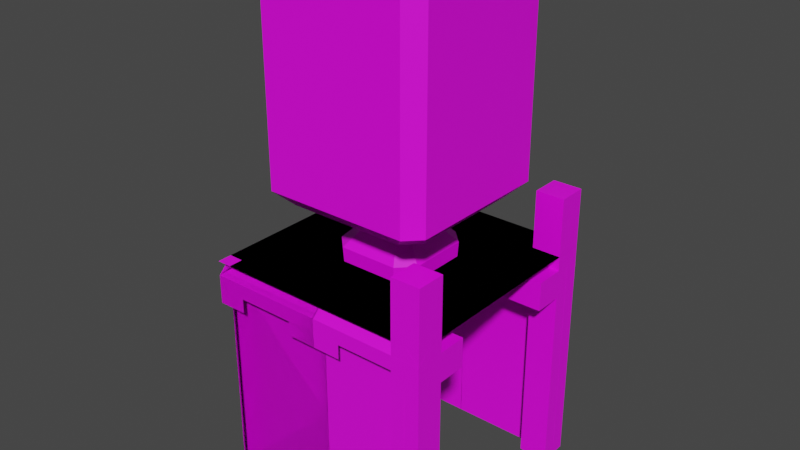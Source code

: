 # Source: Swamp.blend  (saved by Blender 3.0.42; exported with 4.5.12 LTS)
import bpy
from mathutils import Matrix  # noqa: F401  (used for matrix-valued properties, if any)

bpy.ops.wm.read_factory_settings(use_empty=True)
scene = bpy.context.scene
scene.name = 'Scene'

# ---- collections
col_collection = bpy.data.collections.new('Collection'); scene.collection.children.link(col_collection)

# ---- images (referenced by path relative to the original .blend; pixels are not part of the script)
import os
ASSET_DIR = os.environ.get("B2B_ASSET_DIR", "")  # directory of the original .blend (textures are referenced by path, not embedded)
HERE = os.path.dirname(os.path.abspath(__file__))  # packed textures are extracted next to this script under _unpacked/

def load_image(name, relpath, width, height, colorspace="sRGB"):
    """Load a texture the original file referenced (path relative to the .blend, or extracted next to this script)."""
    p = next((c for c in (os.path.join(HERE, relpath), os.path.join(ASSET_DIR, relpath)) if relpath and os.path.exists(c)), "")
    if p:
        img = bpy.data.images.load(p, check_existing=True)
        img.name = name
    else:  # same state as the original file: an image datablock whose file is absent (Cycles renders it pink)
        img = bpy.data.images.new(name, width, height)
        img.source = "FILE"
        img.filepath = "//" + (relpath or name)
    img.colorspace_settings.name = colorspace
    return img
img_swamptexture_png = load_image('SwampTexture.png', 'SwampTexture.png', 1024, 1024, 'sRGB')

# ---- materials (node trees are filled in below, after node groups)
mat_material_001 = bpy.data.materials.new('Material.001')
mat_material_001.use_transparent_shadow = False

# ---- material node trees
mat_material_001.use_nodes = True; mat_material_001.node_tree.nodes.clear()
_N = mat_material_001.node_tree.nodes; _L = mat_material_001.node_tree.links
n0 = _N.new('ShaderNodeBsdfPrincipled'); n0.name = 'Principled BSDF'; n0.location = (10, 300)
n0.distribution = 'GGX'
n0.subsurface_method = 'RANDOM_WALK_SKIN'
n0.inputs[3].default_value = 1.45
n0.inputs[27].default_value = (0.0, 0.0, 0.0, 1.0)
n0.inputs[28].default_value = 1.0
n1 = _N.new('ShaderNodeOutputMaterial'); n1.name = 'Material Output'; n1.location = (300, 300)
n2 = _N.new('ShaderNodeTexImage'); n2.name = 'Image Texture'; n2.location = (-280, 280)
n2.image = img_swamptexture_png
n2.interpolation = 'Closest'
_L.new(n0.outputs[0], n1.inputs[0])
_L.new(n2.outputs[0], n0.inputs[0])
n1.is_active_output = True

# ---- world
world_world = bpy.data.worlds.new('World'); scene.world = world_world
world_world.use_nodes = True; world_world.node_tree.nodes.clear()
_N = world_world.node_tree.nodes; _L = world_world.node_tree.links
n0 = _N.new('ShaderNodeOutputWorld'); n0.name = 'World Output'; n0.location = (300, 300)
n1 = _N.new('ShaderNodeBackground'); n1.name = 'Background'; n1.location = (10, 300)
n1.inputs[0].default_value = (0.05088, 0.05088, 0.05088, 1.0)
_L.new(n1.outputs[0], n0.inputs[0])
n0.is_active_output = True
world_world.color = (0.05088, 0.05088, 0.05088)
world_world.use_sun_shadow = False
world_world.sun_shadow_jitter_overblur = 0.0

# ---- meshes
me_cube_100 = bpy.data.meshes.new('Cube.100')
me_cube_100.from_pydata([(-0.5, -0.5, 0.0), (0.5, -0.5, 0.0), (-0.5, 0.5, 0.0), (0.5, 0.5, 0.0)], [], [(0, 1, 3, 2)])
_uv = me_cube_100.uv_layers.new(name='UVMap')
_uv.uv.foreach_set('vector', [0.0, 0.2656, 0.3333, 0.2656, 0.3333, 0.5, 0.0, 0.5])
me_cube_100.materials.append(mat_material_001)
me_cube_100.use_remesh_fix_poles = True
me_cube_100.use_remesh_preserve_attributes = False
me_cube_100.update()
me_cube = bpy.data.meshes.new('Cube')
me_cube.from_pydata([(-0.5, 0.5, 0.5), (0.5, 0.5, 0.5), (0.5, -0.5, 0.3125), (-0.5, -0.5, 0.3125), (-0.375, -0.5, 0.3125), (-0.375, -0.5, 0.375), (-0.125, -0.5, 0.375), (-0.125, -0.5, 0.3125), (0.125, -0.5, 0.3125), (0.125, -0.5, 0.375), (0.375, -0.5, 0.375), (0.375, -0.5, 0.3125), (0.5, -0.4375, 0.4375), (0.5, -0.4375, -0.5), (-0.5, -0.4375, -0.5), (-0.5, -0.4375, 0.4375), (-0.5, -0.5, 0.4375), (-0.5, -0.4375, 0.5), (0.5, -0.4375, 0.5), (0.5, -0.5, 0.4375)], [], [(1, 0, 17, 18), (13, 12, 15, 14), (18, 17, 16, 19), (3, 4, 5, 6, 7, 8, 9, 10, 11, 2, 19, 16)])
_uv = me_cube.uv_layers.new(name='UVMap')
_uv.uv.foreach_set('vector', [0.3333, 0.5, 0.0, 0.5, 0.0, 0.2656, 0.3333, 0.2656, 0.3333, 0.0, 0.3333, 0.25, 0.0, 0.25, 0.0, 0.0, 0.3333, 0.2656, 0.0, 0.2656, 0.0, 0.25, 0.3333, 0.25, 0.0, 0.2188, 0.04167, 0.2188, 0.04167, 0.2344, 0.125, 0.2344, 0.125, 0.2188, 0.2083, 0.2188, 0.2083, 0.2344, 0.2917, 0.2344, 0.2917, 0.2188, 0.3333, 0.2188, 0.3333, 0.25, 0.0, 0.25])
me_cube.materials.append(mat_material_001)
me_cube.use_remesh_fix_poles = True
me_cube.use_remesh_preserve_attributes = False
me_cube.update()
me_cube_001 = bpy.data.meshes.new('Cube.001')
me_cube_001.from_pydata([(-0.4375, 0.5, 0.5), (0.5, 0.5, 0.5), (0.5, -0.5, 0.3125), (-0.375, -0.5, 0.3125), (-0.375, -0.5, 0.375), (-0.125, -0.5, 0.375), (-0.125, -0.5, 0.3125), (0.125, -0.5, 0.3125), (0.125, -0.5, 0.375), (0.375, -0.5, 0.375), (0.375, -0.5, 0.3125), (0.5, -0.4375, 0.4375), (0.5, -0.4375, -0.5), (-0.5, -0.5, 0.4375), (0.5, -0.4375, 0.5), (0.5, -0.5, 0.4375), (-0.5, -0.5, 0.3125), (-0.5, 0.5, 0.3125), (-0.5, 0.375, 0.3125), (-0.5, 0.375, 0.375), (-0.5, 0.125, 0.375), (-0.5, 0.125, 0.3125), (-0.5, -0.125, 0.3125), (-0.5, -0.125, 0.375), (-0.5, -0.375, 0.375), (-0.5, -0.375, 0.3125), (-0.4375, 0.5, -0.5), (-0.4375, 0.5, 0.4375), (-0.5, 0.5, 0.4375), (-0.4375, -0.4375, 0.5), (-0.4375, -0.375, 0.4375), (-0.375, -0.4375, 0.4375), (-0.375, -0.4375, -0.5), (-0.4375, -0.375, -0.5)], [], [(1, 0, 29, 14), (14, 29, 13, 15), (16, 3, 4, 5, 6, 7, 8, 9, 10, 2, 15, 13), (12, 11, 31, 32), (29, 0, 28, 13), (17, 18, 19, 20, 21, 22, 23, 24, 25, 16, 13, 28), (30, 33, 32, 31), (33, 30, 27, 26)])
_uv = me_cube_001.uv_layers.new(name='UVMap')
_uv.uv.foreach_set('vector', [0.3333, 0.5, 0.0, 0.5, 0.0, 0.2656, 0.3333, 0.2656, 0.3333, 0.2656, 0.0, 0.2656, 0.0, 0.25, 0.3333, 0.25, 0.0, 0.2188, 0.04167, 0.2188, 0.04167, 0.2344, 0.125, 0.2344, 0.125, 0.2188, 0.2083, 0.2188, 0.2083, 0.2344, 0.2917, 0.2344, 0.2917, 0.2188, 0.3333, 0.2188, 0.3333, 0.25, 0.0, 0.25, 0.3333, 0.0, 0.3333, 0.25, 0.02083, 0.25, 0.02083, 0.0, 0.3333, 0.2656, 0.0, 0.2656, 0.0, 0.25, 0.3333, 0.25, 0.0, 0.2188, 0.04167, 0.2188, 0.04167, 0.2344, 0.125, 0.2344, 0.125, 0.2188, 0.2083, 0.2188, 0.2083, 0.2344, 0.2917, 0.2344, 0.2917, 0.2188, 0.3333, 0.2188, 0.3333, 0.25, 0.0, 0.25, 0.0, 0.2188, 0.0, 0.2031, 0.02083, 0.2031, 0.02083, 0.2188, 0.3125, 0.0, 0.3125, 0.25, 0.0, 0.25, 0.0, 0.0])
me_cube_001.materials.append(mat_material_001)
me_cube_001.use_remesh_fix_poles = True
me_cube_001.use_remesh_preserve_attributes = False
me_cube_001.update()
me_cube_004 = bpy.data.meshes.new('Cube.004')
me_cube_004.from_pydata([(0.5, 0.4375, 0.5), (0.5, -0.5, 0.3125), (-0.5, -0.5, 0.3125), (-0.375, -0.5, 0.3125), (-0.375, -0.5, 0.375), (-0.125, -0.5, 0.375), (-0.125, -0.5, 0.3125), (0.125, -0.5, 0.3125), (0.125, -0.5, 0.375), (0.375, -0.5, 0.375), (0.375, -0.5, 0.3125), (0.5, -0.4375, 0.4375), (0.5, -0.4375, -0.5), (-0.5, -0.4375, -0.5), (-0.5, -0.4375, 0.4375), (-0.5, -0.5, 0.4375), (-0.5, -0.4375, 0.5), (0.5, -0.4375, 0.5), (0.5, -0.5, 0.4375), (-0.5, 0.5, 0.3125), (0.5, 0.5, 0.3125), (0.375, 0.5, 0.3125), (0.375, 0.5, 0.375), (0.125, 0.5, 0.375), (0.125, 0.5, 0.3125), (-0.125, 0.5, 0.3125), (-0.125, 0.5, 0.375), (-0.375, 0.5, 0.375), (-0.375, 0.5, 0.3125), (-0.5, 0.4375, 0.4375), (-0.5, 0.4375, -0.5), (0.5, 0.4375, -0.5), (0.5, 0.4375, 0.4375), (0.5, 0.5, 0.4375), (-0.5, 0.4375, 0.5), (-0.5, 0.5, 0.4375)], [], [(0, 34, 16, 17), (12, 11, 14, 13), (17, 16, 15, 18), (2, 3, 4, 5, 6, 7, 8, 9, 10, 1, 18, 15), (30, 29, 32, 31), (34, 0, 33, 35), (20, 21, 22, 23, 24, 25, 26, 27, 28, 19, 35, 33)])
_uv = me_cube_004.uv_layers.new(name='UVMap')
_uv.uv.foreach_set('vector', [0.3333, 0.5, 0.0, 0.5, 0.0, 0.2656, 0.3333, 0.2656, 0.3333, 0.0, 0.3333, 0.25, 0.0, 0.25, 0.0, 0.0, 0.3333, 0.2656, 0.0, 0.2656, 0.0, 0.25, 0.3333, 0.25, 0.0, 0.2188, 0.04167, 0.2188, 0.04167, 0.2344, 0.125, 0.2344, 0.125, 0.2188, 0.2083, 0.2188, 0.2083, 0.2344, 0.2917, 0.2344, 0.2917, 0.2188, 0.3333, 0.2188, 0.3333, 0.25, 0.0, 0.25, 0.3333, 0.0, 0.3333, 0.25, 0.0, 0.25, 0.0, 0.0, 0.3333, 0.2656, 0.0, 0.2656, 0.0, 0.25, 0.3333, 0.25, 0.0, 0.2188, 0.04167, 0.2188, 0.04167, 0.2344, 0.125, 0.2344, 0.125, 0.2188, 0.2083, 0.2188, 0.2083, 0.2344, 0.2917, 0.2344, 0.2917, 0.2188, 0.3333, 0.2188, 0.3333, 0.25, 0.0, 0.25])
me_cube_004.materials.append(mat_material_001)
me_cube_004.use_remesh_fix_poles = True
me_cube_004.use_remesh_preserve_attributes = False
me_cube_004.update()
me_cube_006 = bpy.data.meshes.new('Cube.006')
me_cube_006.from_pydata([(-0.4375, 0.5, 0.5), (0.4375, 0.5, 0.5), (0.5, -0.5, 0.3125), (-0.375, -0.5, 0.3125), (-0.375, -0.5, 0.375), (-0.125, -0.5, 0.375), (-0.125, -0.5, 0.3125), (0.125, -0.5, 0.3125), (0.125, -0.5, 0.375), (0.375, -0.5, 0.375), (0.375, -0.5, 0.3125), (0.375, -0.4375, 0.4375), (0.375, -0.4375, -0.5), (-0.5, -0.5, 0.4375), (0.4375, -0.4375, 0.5), (0.5, -0.5, 0.4375), (-0.5, -0.5, 0.3125), (-0.5, 0.5, 0.3125), (-0.5, 0.375, 0.3125), (-0.5, 0.375, 0.375), (-0.5, 0.125, 0.375), (-0.5, 0.125, 0.3125), (-0.5, -0.125, 0.3125), (-0.5, -0.125, 0.375), (-0.5, -0.375, 0.375), (-0.5, -0.375, 0.3125), (-0.4375, 0.5, -0.5), (-0.4375, 0.5, 0.4375), (-0.5, 0.5, 0.4375), (-0.4375, -0.4375, 0.5), (-0.4375, -0.375, 0.4375), (-0.375, -0.4375, 0.4375), (-0.375, -0.4375, -0.5), (-0.4375, -0.375, -0.5), (-0.4375, -0.4375, 0.5), (0.5, 0.5, 0.3125), (0.5, -0.375, 0.3125), (0.5, -0.375, 0.375), (0.5, -0.125, 0.375), (0.5, -0.125, 0.3125), (0.5, 0.125, 0.3125), (0.5, 0.125, 0.375), (0.5, 0.375, 0.375), (0.5, 0.375, 0.3125), (0.4375, 0.5, 0.4375), (0.4375, 0.5, -0.5), (0.5, -0.5, 0.4375), (0.4375, 0.5, 0.5), (0.5, 0.5, 0.4375), (0.5, -0.5, 0.3125), (-0.5, -0.5, 0.3125), (-0.375, -0.5, 0.3125), (-0.375, -0.5, 0.375), (-0.125, -0.5, 0.375), (-0.125, -0.5, 0.3125), (0.125, -0.5, 0.3125), (0.125, -0.5, 0.375), (0.375, -0.5, 0.375), (0.375, -0.5, 0.3125), (-0.5, -0.5, 0.4375), (0.4375, -0.4375, 0.5), (0.375, -0.4375, 0.4375), (0.4375, -0.375, 0.4375), (0.4375, -0.375, -0.5), (0.375, -0.4375, -0.5)], [], [(1, 0, 29, 14), (14, 29, 13, 15), (16, 3, 4, 5, 6, 7, 8, 9, 10, 2, 15, 13), (12, 11, 31, 32), (29, 0, 28, 13), (17, 18, 19, 20, 21, 22, 23, 24, 25, 16, 13, 28), (30, 33, 32, 31), (33, 30, 27, 26), (47, 60, 46, 48), (49, 36, 37, 38, 39, 40, 41, 42, 43, 35, 48, 46), (45, 44, 62, 63), (60, 34, 59, 46), (50, 51, 52, 53, 54, 55, 56, 57, 58, 49, 46, 59), (61, 64, 63, 62)])
_uv = me_cube_006.uv_layers.new(name='UVMap')
_uv.uv.foreach_set('vector', [0.3333, 0.5, 0.0, 0.5, 0.0, 0.2656, 0.3333, 0.2656, 0.3333, 0.2656, 0.0, 0.2656, 0.0, 0.25, 0.3333, 0.25, 0.0, 0.2188, 0.04167, 0.2188, 0.04167, 0.2344, 0.125, 0.2344, 0.125, 0.2188, 0.2083, 0.2188, 0.2083, 0.2344, 0.2917, 0.2344, 0.2917, 0.2188, 0.3333, 0.2188, 0.3333, 0.25, 0.0, 0.25, 0.3125, 0.0, 0.3125, 0.25, 0.02083, 0.25, 0.02083, 0.0, 0.3333, 0.2656, 0.0, 0.2656, 0.0, 0.25, 0.3333, 0.25, 0.0, 0.2188, 0.04167, 0.2188, 0.04167, 0.2344, 0.125, 0.2344, 0.125, 0.2188, 0.2083, 0.2188, 0.2083, 0.2344, 0.2917, 0.2344, 0.2917, 0.2188, 0.3333, 0.2188, 0.3333, 0.25, 0.0, 0.25, 0.0, 0.2188, 0.0, 0.2031, 0.02083, 0.2031, 0.02083, 0.2188, 0.3125, 0.0, 0.3125, 0.25, 0.0, 0.25, 0.0, 0.0, 0.3333, 0.2656, 0.0, 0.2656, 0.0, 0.25, 0.3333, 0.25, 0.0, 0.2188, 0.04167, 0.2188, 0.04167, 0.2344, 0.125, 0.2344, 0.125, 0.2188, 0.2083, 0.2188, 0.2083, 0.2344, 0.2917, 0.2344, 0.2917, 0.2188, 0.3333, 0.2188, 0.3333, 0.25, 0.0, 0.25, 0.3333, 0.0, 0.3333, 0.25, 0.02083, 0.25, 0.02083, 0.0, 0.3333, 0.2656, 0.0, 0.2656, 0.0, 0.25, 0.3333, 0.25, 0.0, 0.2188, 0.04167, 0.2188, 0.04167, 0.2344, 0.125, 0.2344, 0.125, 0.2188, 0.2083, 0.2188, 0.2083, 0.2344, 0.2917, 0.2344, 0.2917, 0.2188, 0.3333, 0.2188, 0.3333, 0.25, 0.0, 0.25, 0.0, 0.2188, 0.0, 0.2031, 0.02083, 0.2031, 0.02083, 0.2188])
me_cube_006.materials.append(mat_material_001)
me_cube_006.use_remesh_fix_poles = True
me_cube_006.use_remesh_preserve_attributes = False
me_cube_006.update()
me_cube_007 = bpy.data.meshes.new('Cube.007')
me_cube_007.from_pydata([(0.5, -0.4375, -1.0), (0.5, -0.4375, -0.0625), (0.5, -0.4375, 0.0), (0.4375, -0.4375, 0.0), (0.4375, -0.5, -0.0625), (0.4375, -0.5, -1.0), (0.4375, -0.5, 0.0), (0.5, -0.5, -0.0625), (-0.5, -0.5, 0.0), (-0.5, 0.5, 0.0), (0.5, 0.5, 0.0)], [], [(6, 7, 3), (7, 2, 3), (0, 1, 4, 5), (9, 8, 6, 3, 2, 10)])
_uv = me_cube_007.uv_layers.new(name='UVMap')
_uv.uv.foreach_set('vector', [0.3333, 0.2656, 0.3333, 0.25, 0.3333, 0.2656, 0.0, 0.25, 0.0, 0.2656, 0.0, 0.2656, 0.0, 0.2031, 0.0, 0.2188, 0.02083, 0.2188, 0.02083, 0.2031, 0.3333, 0.5, 0.0, 0.5, 0.0, 0.2812, 0.02083, 0.2812, 0.02083, 0.2656, 0.3333, 0.2656])
me_cube_007.materials.append(mat_material_001)
me_cube_007.use_remesh_fix_poles = True
me_cube_007.use_remesh_preserve_attributes = False
me_cube_007.update()
me_cube_011 = bpy.data.meshes.new('Cube.011')
me_cube_011.from_pydata([(0.5, -0.4375, -1.0), (0.5, -0.4375, -0.0625), (0.5, -0.4375, 0.0), (0.4375, -0.4375, 0.0), (0.4375, -0.5, -0.0625), (0.4375, -0.5, -1.0), (0.4375, -0.5, 0.0), (0.5, -0.5, -0.0625), (-0.4375, -0.5, -1.0), (-0.4375, -0.5, -0.0625), (-0.4375, -0.5, 0.0), (-0.4375, -0.4375, 0.0), (-0.5, -0.4375, -0.0625), (-0.5, -0.4375, -1.0), (-0.5, -0.4375, 0.0), (-0.5, -0.5, -0.0625), (-0.5, 0.5, 0.0), (0.5, 0.5, 0.0)], [], [(6, 7, 3), (7, 2, 3), (0, 1, 4, 5), (14, 15, 11), (15, 10, 11), (8, 9, 12, 13), (17, 16, 14, 11, 10, 6, 3, 2)])
_uv = me_cube_011.uv_layers.new(name='UVMap')
_uv.uv.foreach_set('vector', [0.3333, 0.2656, 0.3333, 0.25, 0.3333, 0.2656, 0.0, 0.25, 0.0, 0.2656, 0.0, 0.2656, 0.0, 0.2031, 0.0, 0.2188, 0.02083, 0.2188, 0.02083, 0.2031, 0.3333, 0.2656, 0.3333, 0.25, 0.3333, 0.2656, 0.0, 0.25, 0.0, 0.2656, 0.0, 0.2656, 0.0, 0.2031, 0.0, 0.2188, 0.02083, 0.2188, 0.02083, 0.2031, 0.3333, 0.5, 0.0, 0.5, 0.0, 0.2812, 0.02083, 0.2812, 0.02083, 0.2656, 0.3125, 0.2656, 0.3125, 0.2812, 0.3333, 0.2812])
me_cube_011.materials.append(mat_material_001)
me_cube_011.use_remesh_fix_poles = True
me_cube_011.use_remesh_preserve_attributes = False
me_cube_011.update()
me_cube_014 = bpy.data.meshes.new('Cube.014')
me_cube_014.from_pydata([(0.5, -0.4375, -1.0), (0.5, -0.4375, -0.0625), (0.4375, -0.5, -0.0625), (0.4375, -0.5, -1.0), (0.5, -0.5, -0.0625), (0.4375, -0.4375, 0.0), (0.4375, -0.5, 0.0), (0.5, -0.4375, 0.0), (-0.5, 0.4375, -1.0), (-0.5, 0.4375, -0.0625), (-0.5, 0.4375, 0.0), (-0.4375, 0.4375, 0.0), (-0.4375, 0.5, -0.0625), (-0.4375, 0.5, -1.0), (-0.4375, 0.5, 0.0), (-0.5, 0.5, -0.0625), (0.4375, 0.5, -1.0), (0.4375, 0.5, -0.0625), (0.4375, 0.5, 0.0), (0.4375, 0.4375, 0.0), (0.5, 0.4375, -0.0625), (0.5, 0.4375, -1.0), (0.5, 0.4375, 0.0), (0.5, 0.5, -0.0625), (-0.5, -0.5, 0.0)], [], [(6, 4, 5), (4, 7, 5), (0, 1, 2, 3), (14, 15, 11), (15, 10, 11), (8, 9, 12, 13), (22, 23, 19), (23, 18, 19), (16, 17, 20, 21), (24, 6, 5, 7, 22, 19, 18, 14, 11, 10)])
_uv = me_cube_014.uv_layers.new(name='UVMap')
_uv.uv.foreach_set('vector', [0.3333, 0.2656, 0.3333, 0.25, 0.3333, 0.2656, 0.0, 0.25, 0.0, 0.2656, 0.0, 0.2656, 0.0, 0.2031, 0.0, 0.2188, 0.02083, 0.2188, 0.02083, 0.2031, 0.3333, 0.2656, 0.3333, 0.25, 0.3333, 0.2656, 0.0, 0.25, 0.0, 0.2656, 0.0, 0.2656, 0.0, 0.2031, 0.0, 0.2188, 0.02083, 0.2188, 0.02083, 0.2031, 0.3333, 0.2656, 0.3333, 0.25, 0.3333, 0.2656, 0.0, 0.25, 0.0, 0.2656, 0.0, 0.2656, 0.0, 0.2031, 0.0, 0.2188, 0.02083, 0.2188, 0.02083, 0.2031, 0.3333, 0.5, 0.02083, 0.5, 0.02083, 0.4844, 0.0, 0.4844, 0.0, 0.2812, 0.02083, 0.2812, 0.02083, 0.2656, 0.3125, 0.2656, 0.3125, 0.2812, 0.3333, 0.2812])
me_cube_014.materials.append(mat_material_001)
me_cube_014.use_remesh_fix_poles = True
me_cube_014.use_remesh_preserve_attributes = False
me_cube_014.update()
me_cube_016 = bpy.data.meshes.new('Cube.016')
me_cube_016.from_pydata([(0.5, -0.4375, -1.0), (0.5, -0.4375, -0.0625), (-0.5, -0.4375, 0.0), (0.4375, -0.5, -0.0625), (0.4375, -0.5, -1.0), (-0.4375, -0.5, 0.0), (-0.4375, -0.5, -1.0), (-0.4375, -0.5, -0.0625), (-0.5, -0.4375, -0.0625), (-0.5, -0.4375, -1.0), (-0.5, 0.4375, -1.0), (-0.5, 0.4375, -0.0625), (-0.5, 0.4375, 0.0), (-0.4375, 0.4375, 0.0), (-0.4375, 0.5, -0.0625), (-0.4375, 0.5, -1.0), (-0.4375, 0.5, 0.0), (-0.5, 0.5, -0.0625), (0.4375, 0.5, -1.0), (0.4375, 0.5, -0.0625), (0.4375, 0.5, 0.0), (0.4375, 0.4375, 0.0), (0.5, 0.4375, -0.0625), (0.5, 0.4375, -1.0), (0.5, 0.4375, 0.0), (0.5, 0.5, -0.0625), (0.5, -0.4375, 0.0), (0.4375, -0.4375, 0.0), (0.4375, -0.5, 0.0), (0.5, -0.5, -0.0625), (-0.5, -0.5, -0.0625), (-0.4375, -0.4375, 0.0)], [], [(30, 5, 31), (2, 30, 31), (0, 1, 3, 4), (6, 7, 8, 9), (16, 17, 13), (17, 12, 13), (10, 11, 14, 15), (24, 25, 21), (25, 20, 21), (18, 19, 22, 23), (28, 29, 27), (29, 26, 27), (2, 31, 5, 28, 27, 26, 24, 21, 20, 16, 13, 12)])
_uv = me_cube_016.uv_layers.new(name='UVMap')
_uv.uv.foreach_set('vector', [0.0, 0.25, 0.0, 0.2656, 0.0, 0.2656, 0.3333, 0.2656, 0.3333, 0.25, 0.3333, 0.2656, 0.0, 0.2031, 0.0, 0.2188, 0.02083, 0.2188, 0.02083, 0.2031, 0.0, 0.2031, 0.0, 0.2188, 0.02083, 0.2188, 0.02083, 0.2031, 0.3333, 0.2656, 0.3333, 0.25, 0.3333, 0.2656, 0.0, 0.25, 0.0, 0.2656, 0.0, 0.2656, 0.0, 0.2031, 0.0, 0.2188, 0.02083, 0.2188, 0.02083, 0.2031, 0.3333, 0.2656, 0.3333, 0.25, 0.3333, 0.2656, 0.0, 0.25, 0.0, 0.2656, 0.0, 0.2656, 0.0, 0.2031, 0.0, 0.2188, 0.02083, 0.2188, 0.02083, 0.2031, 0.3333, 0.2656, 0.3333, 0.25, 0.3333, 0.2656, 0.0, 0.25, 0.0, 0.2656, 0.0, 0.2656, 0.3333, 0.4844, 0.3125, 0.4844, 0.3125, 0.5, 0.02083, 0.5, 0.02083, 0.4844, 0.0, 0.4844, 0.0, 0.2812, 0.02083, 0.2812, 0.02083, 0.2656, 0.3125, 0.2656, 0.3125, 0.2812, 0.3333, 0.2812])
me_cube_016.materials.append(mat_material_001)
me_cube_016.use_remesh_fix_poles = True
me_cube_016.use_remesh_preserve_attributes = False
me_cube_016.update()
me_cube_018 = bpy.data.meshes.new('Cube.018')
me_cube_018.from_pydata([(0.5, -0.4375, -1.0), (0.5, -0.4375, -0.0625), (0.5, -0.4375, 0.0), (0.4375, -0.4375, 0.0), (0.4375, -0.5, -0.0625), (0.4375, -0.5, -1.0), (0.4375, -0.5, 0.0), (0.5, -0.5, -0.0625), (-0.4375, -0.5, 0.0), (0.5, 0.4375, 0.0), (-0.5, -0.5, -0.1875), (-0.5, 0.375, -0.1875), (-0.5, 0.375, -0.125), (-0.5, 0.125, -0.125), (-0.5, 0.125, -0.1875), (-0.5, -0.125, -0.1875), (-0.5, -0.125, -0.125), (-0.5, -0.375, -0.125), (-0.5, -0.375, -0.1875), (-0.4375, -0.5, -0.0625), (-0.4375, -0.5, -1.0), (-0.5, 0.5, -0.0625), (-0.5, -0.5, -0.0625), (-0.5, 0.5, -0.1875), (0.5, 0.5, -0.1875), (0.375, 0.5, -0.1875), (0.375, 0.5, -0.125), (0.125, 0.5, -0.125), (0.125, 0.5, -0.1875), (-0.125, 0.5, -0.1875), (-0.125, 0.5, -0.125), (-0.375, 0.5, -0.125), (-0.375, 0.5, -0.1875), (0.5, 0.4375, -1.0), (0.5, 0.4375, -0.0625), (0.5, 0.5, -0.0625), (-0.4375, 0.4375, 0.0), (-0.375, 0.4375, -0.0625), (-0.4375, 0.375, -0.0625), (-0.4375, 0.375, -1.0), (-0.375, 0.4375, -1.0)], [], [(6, 7, 3), (7, 2, 3), (0, 1, 4, 5), (36, 8, 6, 3, 2, 9), (8, 36, 21, 22), (23, 11, 12, 13, 14, 15, 16, 17, 18, 10, 22, 21), (20, 19, 38, 39), (36, 9, 35, 21), (24, 25, 26, 27, 28, 29, 30, 31, 32, 23, 21, 35), (37, 40, 39, 38), (40, 37, 34, 33)])
_uv = me_cube_018.uv_layers.new(name='UVMap')
_uv.uv.foreach_set('vector', [0.3333, 0.2656, 0.3333, 0.25, 0.3333, 0.2656, 0.0, 0.25, 0.0, 0.2656, 0.0, 0.2656, 0.0, 0.2031, 0.0, 0.2188, 0.02083, 0.2188, 0.02083, 0.2031, 0.3333, 0.5, 0.0, 0.5, 0.0, 0.2812, 0.02083, 0.2812, 0.02083, 0.2656, 0.3333, 0.2656, 0.3333, 0.2656, 0.0, 0.2656, 0.0, 0.25, 0.3333, 0.25, 0.0, 0.2188, 0.04167, 0.2188, 0.04167, 0.2344, 0.125, 0.2344, 0.125, 0.2188, 0.2083, 0.2188, 0.2083, 0.2344, 0.2917, 0.2344, 0.2917, 0.2188, 0.3333, 0.2188, 0.3333, 0.25, 0.0, 0.25, 0.3333, 0.0, 0.3333, 0.25, 0.02083, 0.25, 0.02083, 0.0, 0.3333, 0.2656, 0.0, 0.2656, 0.0, 0.25, 0.3333, 0.25, 0.0, 0.2188, 0.04167, 0.2188, 0.04167, 0.2344, 0.125, 0.2344, 0.125, 0.2188, 0.2083, 0.2188, 0.2083, 0.2344, 0.2917, 0.2344, 0.2917, 0.2188, 0.3333, 0.2188, 0.3333, 0.25, 0.0, 0.25, 0.0, 0.2188, 0.0, 0.2031, 0.02083, 0.2031, 0.02083, 0.2188, 0.3125, 0.0, 0.3125, 0.25, 0.0, 0.25, 0.0, 0.0])
me_cube_018.materials.append(mat_material_001)
me_cube_018.use_remesh_fix_poles = True
me_cube_018.use_remesh_preserve_attributes = False
me_cube_018.update()
me_cube_020 = bpy.data.meshes.new('Cube.020')
me_cube_020.from_pydata([(0.5, -0.4375, -1.0), (0.5, -0.4375, -0.0625), (0.5, -0.4375, 0.0), (0.4375, -0.4375, 0.0), (0.4375, -0.5, -0.0625), (0.4375, -0.5, -1.0), (0.4375, -0.5, 0.0), (0.5, -0.5, -0.0625), (-0.5, -0.5, 0.0), (0.5, 0.5, 0.0), (-0.5, 0.4375, -1.0), (-0.5, 0.4375, -0.0625), (-0.5, 0.4375, 0.0), (-0.4375, 0.4375, 0.0), (-0.4375, 0.5, -0.0625), (-0.4375, 0.5, -1.0), (-0.5, 0.5, -0.0625), (-0.4375, 0.5, 0.0)], [], [(6, 7, 3), (7, 2, 3), (0, 1, 4, 5), (17, 16, 13), (16, 12, 13), (10, 11, 14, 15), (17, 13, 12, 8, 6, 3, 2, 9)])
_uv = me_cube_020.uv_layers.new(name='UVMap')
_uv.uv.foreach_set('vector', [0.3333, 0.2656, 0.3333, 0.25, 0.3333, 0.2656, 0.0, 0.25, 0.0, 0.2656, 0.0, 0.2656, 0.0, 0.2031, 0.0, 0.2188, 0.02083, 0.2188, 0.02083, 0.2031, 0.3333, 0.2656, 0.3333, 0.25, 0.3333, 0.2656, 0.0, 0.25, 0.0, 0.2656, 0.0, 0.2656, 0.0, 0.2031, 0.0, 0.2188, 0.02083, 0.2188, 0.02083, 0.2031, 0.3333, 0.4844, 0.3125, 0.4844, 0.3125, 0.5, 0.0, 0.5, 0.0, 0.2812, 0.02083, 0.2812, 0.02083, 0.2656, 0.3333, 0.2656])
me_cube_020.materials.append(mat_material_001)
me_cube_020.use_remesh_fix_poles = True
me_cube_020.use_remesh_preserve_attributes = False
me_cube_020.update()
me_cube_022 = bpy.data.meshes.new('Cube.022')
me_cube_022.from_pydata([(0.5, -0.5, 0.3125), (-0.5, -0.5, 0.3125), (-0.375, -0.5, 0.3125), (-0.375, -0.5, 0.375), (-0.125, -0.5, 0.375), (-0.125, -0.5, 0.3125), (0.125, -0.5, 0.3125), (0.125, -0.5, 0.375), (0.375, -0.5, 0.375), (0.375, -0.5, 0.3125), (0.5, -0.4375, 0.4375), (0.5, -0.4375, -0.5), (-0.5, -0.4375, -0.5), (-0.5, -0.4375, 0.4375), (-0.5, -0.5, 0.4375), (-0.5, -0.4375, 0.5), (0.5, -0.5, 0.4375), (-0.5, 0.4375, -0.5), (-0.5, 0.4375, 0.4375), (-0.5, 0.4375, 0.5), (-0.4375, 0.4375, 0.5), (-0.4375, 0.5, 0.4375), (-0.4375, 0.5, -0.5), (-0.4375, 0.5, 0.5), (-0.5, 0.5, 0.4375), (0.4375, 0.5, -0.5), (0.4375, 0.5, 0.4375), (0.4375, 0.5, 0.5), (0.4375, 0.4375, 0.5), (0.5, 0.4375, 0.4375), (0.5, 0.4375, -0.5), (0.5, 0.4375, 0.5), (0.5, 0.5, 0.4375), (0.5, -0.4375, 0.5)], [], [(11, 10, 13, 12), (33, 15, 14, 16), (1, 2, 3, 4, 5, 6, 7, 8, 9, 0, 16, 14), (23, 24, 20), (24, 19, 20), (17, 18, 21, 22), (31, 32, 28), (32, 27, 28), (25, 26, 29, 30), (15, 33, 31, 28, 27, 23, 20, 19)])
_uv = me_cube_022.uv_layers.new(name='UVMap')
_uv.uv.foreach_set('vector', [0.3333, 0.0, 0.3333, 0.25, 0.0, 0.25, 0.0, 0.0, 0.3333, 0.2656, 0.0, 0.2656, 0.0, 0.25, 0.3333, 0.25, 0.0, 0.2188, 0.04167, 0.2188, 0.04167, 0.2344, 0.125, 0.2344, 0.125, 0.2188, 0.2083, 0.2188, 0.2083, 0.2344, 0.2917, 0.2344, 0.2917, 0.2188, 0.3333, 0.2188, 0.3333, 0.25, 0.0, 0.25, 0.3333, 0.2656, 0.3333, 0.25, 0.3333, 0.2656, 0.0, 0.25, 0.0, 0.2656, 0.0, 0.2656, 0.0, 0.2031, 0.0, 0.2188, 0.02083, 0.2188, 0.02083, 0.2031, 0.3333, 0.2656, 0.3333, 0.25, 0.3333, 0.2656, 0.0, 0.25, 0.0, 0.2656, 0.0, 0.2656, 0.0, 0.2031, 0.0, 0.2188, 0.02083, 0.2188, 0.02083, 0.2031, 0.3333, 0.5, 0.0, 0.5, 0.0, 0.2812, 0.02083, 0.2812, 0.02083, 0.2656, 0.3125, 0.2656, 0.3125, 0.2812, 0.3333, 0.2812])
me_cube_022.materials.append(mat_material_001)
me_cube_022.use_remesh_fix_poles = True
me_cube_022.use_remesh_preserve_attributes = False
me_cube_022.update()
me_cube_024 = bpy.data.meshes.new('Cube.024')
me_cube_024.from_pydata([(0.5, -0.4375, -1.0), (0.5, -0.4375, -0.0625), (0.5, -0.4375, 0.0), (0.4375, -0.4375, 0.0), (0.4375, -0.5, -0.0625), (0.4375, -0.5, -1.0), (0.4375, -0.5, 0.0), (0.5, -0.5, -0.0625), (-0.5, -0.5, 0.0), (-0.5, 0.4375, 0.0), (0.5, 0.4375, 0.0), (-0.5, 0.5, -0.1875), (0.5, 0.5, -0.1875), (0.375, 0.5, -0.1875), (0.375, 0.5, -0.125), (0.125, 0.5, -0.125), (0.125, 0.5, -0.1875), (-0.125, 0.5, -0.1875), (-0.125, 0.5, -0.125), (-0.375, 0.5, -0.125), (-0.375, 0.5, -0.1875), (-0.5, 0.4375, -0.0625), (-0.5, 0.4375, -1.0), (0.5, 0.4375, -1.0), (0.5, 0.4375, -0.0625), (0.5, 0.5, -0.0625), (-0.5, 0.5, -0.0625)], [], [(6, 7, 3), (7, 2, 3), (0, 1, 4, 5), (9, 8, 6, 3, 2, 10), (22, 21, 24, 23), (9, 10, 25, 26), (12, 13, 14, 15, 16, 17, 18, 19, 20, 11, 26, 25)])
_uv = me_cube_024.uv_layers.new(name='UVMap')
_uv.uv.foreach_set('vector', [0.3333, 0.2656, 0.3333, 0.25, 0.3333, 0.2656, 0.0, 0.25, 0.0, 0.2656, 0.0, 0.2656, 0.0, 0.2031, 0.0, 0.2188, 0.02083, 0.2188, 0.02083, 0.2031, 0.3333, 0.5, 0.0, 0.5, 0.0, 0.2812, 0.02083, 0.2812, 0.02083, 0.2656, 0.3333, 0.2656, 0.3333, 0.0, 0.3333, 0.25, 0.0, 0.25, 0.0, 0.0, 0.3333, 0.2656, 0.0, 0.2656, 0.0, 0.25, 0.3333, 0.25, 0.0, 0.2188, 0.04167, 0.2188, 0.04167, 0.2344, 0.125, 0.2344, 0.125, 0.2188, 0.2083, 0.2188, 0.2083, 0.2344, 0.2917, 0.2344, 0.2917, 0.2188, 0.3333, 0.2188, 0.3333, 0.25, 0.0, 0.25])
me_cube_024.materials.append(mat_material_001)
me_cube_024.use_remesh_fix_poles = True
me_cube_024.use_remesh_preserve_attributes = False
me_cube_024.update()
me_cube_025 = bpy.data.meshes.new('Cube.025')
me_cube_025.from_pydata([(-0.5, -0.4375, -1.0), (-0.5, -0.4375, -0.0625), (-0.5, -0.4375, 0.0), (-0.4375, -0.4375, 0.0), (-0.4375, -0.5, -0.0625), (-0.4375, -0.5, -1.0), (-0.4375, -0.5, 0.0), (-0.5, -0.5, -0.0625), (0.5, -0.5, 0.0), (0.5, 0.4375, 0.0), (-0.5, 0.4375, 0.0), (0.5, 0.5, -0.1875), (-0.5, 0.5, -0.1875), (-0.375, 0.5, -0.1875), (-0.375, 0.5, -0.125), (-0.125, 0.5, -0.125), (-0.125, 0.5, -0.1875), (0.125, 0.5, -0.1875), (0.125, 0.5, -0.125), (0.375, 0.5, -0.125), (0.375, 0.5, -0.1875), (0.5, 0.4375, -0.0625), (0.5, 0.4375, -1.0), (-0.5, 0.4375, -1.0), (-0.5, 0.4375, -0.0625), (-0.5, 0.5, -0.0625), (0.5, 0.5, -0.0625)], [], [(6, 3, 7), (7, 3, 2), (0, 5, 4, 1), (9, 10, 2, 3, 6, 8), (22, 23, 24, 21), (9, 26, 25, 10), (12, 25, 26, 11, 20, 19, 18, 17, 16, 15, 14, 13)])
_uv = me_cube_025.uv_layers.new(name='UVMap')
_uv.uv.foreach_set('vector', [0.3333, 0.2656, 0.3333, 0.2656, 0.3333, 0.25, 0.0, 0.25, 0.0, 0.2656, 0.0, 0.2656, 0.0, 0.2031, 0.02083, 0.2031, 0.02083, 0.2188, 0.0, 0.2188, 0.3333, 0.5, 0.3333, 0.2656, 0.02083, 0.2656, 0.02083, 0.2812, 0.0, 0.2812, 0.0, 0.5, 0.3333, 0.0, 0.0, 0.0, 0.0, 0.25, 0.3333, 0.25, 0.3333, 0.2656, 0.3333, 0.25, 0.0, 0.25, 0.0, 0.2656, 0.0, 0.2188, 0.0, 0.25, 0.3333, 0.25, 0.3333, 0.2188, 0.2917, 0.2188, 0.2917, 0.2344, 0.2083, 0.2344, 0.2083, 0.2188, 0.125, 0.2188, 0.125, 0.2344, 0.04167, 0.2344, 0.04167, 0.2188])
me_cube_025.materials.append(mat_material_001)
me_cube_025.use_remesh_fix_poles = True
me_cube_025.use_remesh_preserve_attributes = False
me_cube_025.update()
me_cube_026 = bpy.data.meshes.new('Cube.026')
me_cube_026.from_pydata([(0.1875, 0.125, 0.0), (0.125, 0.1875, 0.0), (0.0625, 0.0625, 0.0), (0.125, -0.1875, 0.0), (0.1875, -0.125, 0.0), (0.0625, -0.0625, 0.0), (-0.125, 0.1875, 0.0), (-0.1875, 0.125, 0.0), (-0.0625, 0.0625, 0.0), (-0.0625, -0.0625, 0.0), (-0.1875, -0.125, 0.0), (-0.125, -0.1875, 0.0), (-0.1875, -0.125, 0.25), (-0.1312, 0.0875, 0.125), (-0.125, -0.1875, 0.25), (-0.3125, -0.375, 1.188), (-0.3125, -0.3125, 1.25), (-0.375, -0.3125, 1.188), (-0.1875, 0.125, 0.25), (-0.125, 0.1875, 0.25), (-0.1312, -0.0875, 0.125), (-0.3125, 0.3125, 1.25), (-0.3125, 0.375, 1.188), (-0.375, 0.3125, 1.188), (0.1875, -0.125, 0.25), (0.125, -0.1875, 0.25), (0.0875, -0.1312, 0.125), (0.3125, -0.3125, 1.25), (0.3125, -0.375, 1.188), (0.375, -0.3125, 1.188), (0.125, 0.1875, 0.25), (0.1875, 0.125, 0.25), (-0.0875, -0.1312, 0.125), (0.3125, 0.3125, 1.25), (0.375, 0.3125, 1.188), (0.3125, 0.375, 1.188), (-0.3125, 0.25, 0.25), (-0.375, 0.3125, 0.3125), (-0.3125, 0.375, 0.3125), (-0.25, 0.3125, 0.25), (-0.3125, -0.25, 0.25), (-0.25, -0.3125, 0.25), (-0.3125, -0.375, 0.3125), (-0.375, -0.3125, 0.3125), (0.25, 0.3125, 0.25), (0.3125, 0.375, 0.3125), (0.375, 0.3125, 0.3125), (0.3125, 0.25, 0.25), (0.3125, -0.25, 0.25), (0.375, -0.3125, 0.3125), (0.3125, -0.375, 0.3125), (0.25, -0.3125, 0.25), (-0.0875, 0.1312, 0.125), (0.0875, 0.1312, 0.125), (0.1312, 0.0875, 0.125), (0.1312, -0.0875, 0.125), (-0.1913, -0.1275, 0.0625), (-0.1275, -0.1913, 0.0625), (0.1275, -0.1913, 0.0625), (-0.1913, 0.1275, 0.0625), (0.1275, 0.1913, 0.0625), (0.1913, -0.1275, 0.0625), (-0.1275, 0.1913, 0.0625), (0.1913, 0.1275, 0.0625), (-0.125, -0.1875, 0.3598), (-0.1875, -0.125, 0.3598), (-0.1875, 0.125, 0.3598), (-0.125, 0.1875, 0.3598), (0.1875, -0.125, 0.3598), (0.125, -0.1875, 0.3598), (0.125, 0.1875, 0.3598), (0.1875, 0.125, 0.3598), (-0.25, 0.3125, 0.3598), (-0.3125, 0.25, 0.3598), (-0.3125, -0.25, 0.3598), (-0.25, -0.3125, 0.3598), (0.3125, 0.25, 0.3598), (0.25, 0.3125, 0.3598), (0.25, -0.3125, 0.3598), (0.3125, -0.25, 0.3598)], [], [(33, 21, 16, 27), (19, 18, 66, 67), (8, 2, 5, 9), (43, 17, 23, 37), (41, 40, 74, 75), (48, 51, 78, 79), (31, 24, 55, 54), (38, 22, 35, 45), (46, 34, 29, 49), (50, 28, 15, 42), (58, 57, 11, 3), (15, 16, 17), (59, 62, 6, 7), (21, 22, 23), (57, 56, 10, 11), (27, 28, 29), (61, 58, 3, 4), (33, 34, 35), (36, 37, 38, 39), (40, 41, 42, 43), (44, 45, 46, 47), (48, 49, 50, 51), (36, 40, 43, 37), (42, 15, 17, 43), (16, 21, 23, 17), (22, 38, 37, 23), (44, 39, 38, 45), (21, 33, 35, 22), (34, 46, 45, 35), (48, 47, 46, 49), (33, 27, 29, 34), (28, 50, 49, 29), (41, 51, 50, 42), (27, 16, 15, 28), (60, 63, 0, 1), (56, 59, 7, 10), (62, 60, 1, 6), (63, 61, 4, 0), (18, 12, 65, 66), (25, 24, 68, 69), (14, 25, 69, 64), (31, 30, 70, 71), (39, 44, 77, 72), (10, 9, 11), (7, 6, 8), (4, 3, 5), (1, 0, 2), (8, 9, 10, 7), (2, 8, 6, 1), (5, 2, 0, 4), (9, 5, 3, 11), (19, 30, 53, 52), (12, 18, 13, 20), (30, 31, 54, 53), (24, 25, 26, 55), (14, 12, 20, 32), (18, 19, 52, 13), (25, 14, 32, 26), (54, 55, 61, 63), (52, 53, 60, 62), (20, 13, 59, 56), (53, 54, 63, 60), (55, 26, 58, 61), (32, 20, 56, 57), (13, 52, 62, 59), (26, 32, 57, 58), (68, 71, 76, 79), (64, 69, 78, 75), (70, 67, 72, 77), (72, 67, 66, 73), (64, 75, 74, 65), (76, 71, 70, 77), (78, 69, 68, 79), (66, 65, 74, 73), (12, 14, 64, 65), (30, 19, 67, 70), (51, 41, 75, 78), (36, 39, 72, 73), (47, 48, 79, 76), (24, 31, 71, 68), (44, 47, 76, 77), (40, 36, 73, 74)])
_uv = me_cube_026.uv_layers.new(name='UVMap')
_uv.uv.foreach_set('vector', [0.05856, 0.7627, 0.2748, 0.7627, 0.2748, 0.9248, 0.05856, 0.9248, 0.2083, 0.6094, 0.2083, 0.6094, 0.1875, 0.6094, 0.2083, 0.6094, 0.2083, 0.6094, 0.2083, 0.6094, 0.2083, 0.6094, 0.2083, 0.6094, 0.2748, 0.5127, 0.2748, 0.7373, 0.05856, 0.7373, 0.05856, 0.5127, 0.1875, 0.625, 0.1875, 0.625, 0.1875, 0.625, 0.1875, 0.625, 0.2292, 0.625, 0.2292, 0.625, 0.2292, 0.625, 0.2292, 0.625, 0.2083, 0.6094, 0.2083, 0.6094, 0.2083, 0.6094, 0.2083, 0.6094, 0.2748, 0.5127, 0.2748, 0.7373, 0.05856, 0.7373, 0.05856, 0.5127, 0.2748, 0.5127, 0.2748, 0.7373, 0.05856, 0.7373, 0.05856, 0.5127, 0.2748, 0.5127, 0.2748, 0.7373, 0.05856, 0.7373, 0.05856, 0.5127, 0.2083, 0.6094, 0.2083, 0.6094, 0.2083, 0.6094, 0.2083, 0.6094, 0.2748, 0.9375, 0.2748, 0.9375, 0.2917, 0.9248, 0.2083, 0.6094, 0.2083, 0.6094, 0.2083, 0.6094, 0.2083, 0.6094, 0.2748, 0.75, 0.2748, 0.75, 0.2917, 0.7373, 0.2083, 0.6094, 0.2083, 0.6094, 0.2083, 0.6094, 0.2083, 0.6094, 0.05856, 0.9248, 0.05856, 0.9375, 0.04167, 0.9248, 0.2083, 0.6094, 0.2083, 0.6094, 0.2083, 0.6094, 0.2083, 0.6094, 0.05856, 0.7627, 0.04167, 0.7627, 0.05856, 0.75, 0.08246, 0.5, 0.05856, 0.5, 0.04167, 0.5127, 0.05856, 0.5, 0.2509, 0.5, 0.2748, 0.5, 0.2917, 0.5127, 0.2748, 0.5, 0.08246, 0.5, 0.05856, 0.5, 0.04167, 0.5127, 0.05856, 0.5, 0.08246, 0.5, 0.05856, 0.5, 0.04167, 0.5127, 0.05856, 0.5, 0.08246, 0.5, 0.2509, 0.5, 0.2748, 0.5127, 0.05856, 0.5127, 0.2917, 0.5127, 0.2917, 0.7373, 0.2748, 0.7373, 0.2748, 0.5127, 0.2748, 0.75, 0.05856, 0.75, 0.05856, 0.7373, 0.2748, 0.7373, 0.04167, 0.7373, 0.04167, 0.5127, 0.05856, 0.5127, 0.05856, 0.7373, 0.08246, 0.5, 0.2509, 0.5, 0.2748, 0.5127, 0.05856, 0.5127, 0.2748, 0.7627, 0.05856, 0.7627, 0.05856, 0.7373, 0.2748, 0.7373, 0.04167, 0.7373, 0.04167, 0.5127, 0.05856, 0.5127, 0.05856, 0.7373, 0.08246, 0.5, 0.2509, 0.5, 0.2748, 0.5127, 0.05856, 0.5127, 0.05856, 0.7627, 0.05856, 0.9248, 0.04167, 0.9248, 0.04167, 0.7627, 0.04167, 0.7373, 0.04167, 0.5127, 0.05856, 0.5127, 0.05856, 0.7373, 0.08246, 0.5, 0.2509, 0.5, 0.2748, 0.5127, 0.05856, 0.5127, 0.05856, 0.9248, 0.2748, 0.9248, 0.2748, 0.9375, 0.05856, 0.9375, 0.2083, 0.6094, 0.2083, 0.6094, 0.2083, 0.6094, 0.2083, 0.6094, 0.2083, 0.6094, 0.2083, 0.6094, 0.2083, 0.6094, 0.2083, 0.6094, 0.2083, 0.6094, 0.2083, 0.6094, 0.2083, 0.6094, 0.2083, 0.6094, 0.2083, 0.6094, 0.2083, 0.6094, 0.2083, 0.6094, 0.2083, 0.6094, 0.2083, 0.6094, 0.2083, 0.6094, 0.1875, 0.6094, 0.1875, 0.6094, 0.2083, 0.6094, 0.2083, 0.6094, 0.2292, 0.6094, 0.2083, 0.625, 0.2083, 0.6094, 0.2083, 0.6094, 0.2083, 0.625, 0.2083, 0.625, 0.2083, 0.6094, 0.2083, 0.6094, 0.2083, 0.6094, 0.2292, 0.6094, 0.1875, 0.5938, 0.2292, 0.5938, 0.2292, 0.5938, 0.1875, 0.5938, 0.2083, 0.6094, 0.2083, 0.6094, 0.2083, 0.6094, 0.2083, 0.6094, 0.2083, 0.6094, 0.2083, 0.6094, 0.2083, 0.6094, 0.2083, 0.6094, 0.2083, 0.6094, 0.2083, 0.6094, 0.2083, 0.6094, 0.2083, 0.6094, 0.2083, 0.6094, 0.2083, 0.6094, 0.2083, 0.6094, 0.2083, 0.6094, 0.2083, 0.6094, 0.2083, 0.6094, 0.2083, 0.6094, 0.2083, 0.6094, 0.2083, 0.6094, 0.2083, 0.6094, 0.2083, 0.6094, 0.2083, 0.6094, 0.2083, 0.6094, 0.2083, 0.6094, 0.2083, 0.6094, 0.2083, 0.6094, 0.2083, 0.6094, 0.2083, 0.6094, 0.2083, 0.6094, 0.2083, 0.6094, 0.2083, 0.6094, 0.2083, 0.6094, 0.2083, 0.6094, 0.2083, 0.6094, 0.2083, 0.6094, 0.2083, 0.6094, 0.2083, 0.6094, 0.2083, 0.6094, 0.2083, 0.6094, 0.2083, 0.6094, 0.2083, 0.6094, 0.2083, 0.6094, 0.2083, 0.6094, 0.2083, 0.6094, 0.2083, 0.6094, 0.2083, 0.6094, 0.2083, 0.6094, 0.2083, 0.6094, 0.2083, 0.6094, 0.2083, 0.6094, 0.2083, 0.6094, 0.2083, 0.6094, 0.2083, 0.6094, 0.2083, 0.6094, 0.2083, 0.6094, 0.2083, 0.6094, 0.2083, 0.6094, 0.2083, 0.6094, 0.2083, 0.6094, 0.2083, 0.6094, 0.2083, 0.6094, 0.2083, 0.6094, 0.2083, 0.6094, 0.2083, 0.6094, 0.2083, 0.6094, 0.2083, 0.6094, 0.2083, 0.6094, 0.2083, 0.6094, 0.2083, 0.6094, 0.2083, 0.6094, 0.2083, 0.6094, 0.2083, 0.6094, 0.2083, 0.6094, 0.2083, 0.6094, 0.2083, 0.6094, 0.2083, 0.6094, 0.2083, 0.6094, 0.2083, 0.6094, 0.2083, 0.6094, 0.2083, 0.6094, 0.2083, 0.6094, 0.2083, 0.6094, 0.2083, 0.6094, 0.2083, 0.6094, 0.2083, 0.6094, 0.2083, 0.6094, 0.2292, 0.6094, 0.2292, 0.6094, 0.2292, 0.5938, 0.2292, 0.625, 0.2083, 0.625, 0.2083, 0.625, 0.2292, 0.625, 0.1875, 0.625, 0.2083, 0.6094, 0.2083, 0.6094, 0.1875, 0.5938, 0.2292, 0.5938, 0.1875, 0.5938, 0.2083, 0.6094, 0.1875, 0.6094, 0.1875, 0.5938, 0.2083, 0.625, 0.1875, 0.625, 0.1875, 0.625, 0.1875, 0.6094, 0.2292, 0.5938, 0.2292, 0.6094, 0.2083, 0.6094, 0.2292, 0.5938, 0.2292, 0.625, 0.2083, 0.625, 0.2292, 0.6094, 0.2292, 0.625, 0.1875, 0.6094, 0.1875, 0.6094, 0.1875, 0.625, 0.1875, 0.5938, 0.2083, 0.6094, 0.2083, 0.6094, 0.2083, 0.625, 0.1875, 0.6094, 0.2083, 0.6094, 0.2083, 0.6094, 0.2083, 0.6094, 0.2083, 0.6094, 0.2292, 0.625, 0.1875, 0.625, 0.1875, 0.625, 0.2292, 0.625, 0.1875, 0.5938, 0.1875, 0.5938, 0.1875, 0.5938, 0.1875, 0.5938, 0.2292, 0.5938, 0.2292, 0.625, 0.2292, 0.625, 0.2292, 0.5938, 0.2083, 0.6094, 0.2083, 0.6094, 0.2292, 0.6094, 0.2292, 0.6094, 0.2292, 0.5938, 0.2292, 0.5938, 0.2292, 0.5938, 0.2292, 0.5938, 0.1875, 0.625, 0.1875, 0.5938, 0.1875, 0.5938, 0.1875, 0.625])
me_cube_026.materials.append(mat_material_001)
me_cube_026.use_remesh_fix_poles = True
me_cube_026.use_remesh_preserve_attributes = False
me_cube_026.update()
me_cube_003 = bpy.data.meshes.new('Cube.003')
me_cube_003.from_pydata([(0.375, 0.375, -1.0), (0.375, 0.375, 0.25), (0.5, 0.375, -1.0), (0.5, 0.375, 0.25), (0.375, 0.5, -1.0), (0.375, 0.5, 0.25), (0.5, 0.5, -1.0), (0.5, 0.5, 0.25), (-0.5, 0.25, -0.1875), (-0.5, 0.25, -0.0625), (0.5, 0.25, -0.1875), (0.5, 0.25, -0.0625), (-0.5, 0.375, -0.1875), (-0.5, 0.375, -0.0625), (0.5, 0.375, -0.1875), (0.5, 0.375, -0.0625), (0.375, -0.375, -1.0), (0.375, -0.375, 0.25), (0.5, -0.375, -1.0), (0.5, -0.375, 0.25), (0.375, -0.5, -1.0), (0.375, -0.5, 0.25), (0.5, -0.5, -1.0), (0.5, -0.5, 0.25), (-0.5, -0.25, -0.1875), (-0.5, -0.25, -0.0625), (0.5, -0.25, -0.1875), (0.5, -0.25, -0.0625), (-0.5, -0.375, -0.1875), (-0.5, -0.375, -0.0625), (0.5, -0.375, -0.1875), (0.5, -0.375, -0.0625), (-0.5, -0.375, -0.0625), (-0.5, -0.375, 0.0), (-0.0625, -0.375, -0.0625), (-0.0625, -0.375, 0.0), (-0.5, 0.375, -0.0625), (-0.5, 0.375, 0.0), (-0.0625, 0.375, -0.0625), (-0.0625, 0.375, 0.0), (0.0, -0.375, -0.0625), (0.0, -0.375, 0.0), (0.4375, -0.375, -0.0625), (0.4375, -0.375, 0.0), (0.0, 0.375, -0.0625), (0.0, 0.375, 0.0), (0.4375, 0.375, -0.0625), (0.4375, 0.375, 0.0)], [], [(0, 2, 3, 1), (2, 6, 7, 3), (6, 4, 5, 7), (4, 0, 1, 5), (7, 5, 1, 3), (8, 10, 11, 9), (10, 14, 15, 11), (14, 12, 13, 15), (12, 8, 9, 13), (15, 13, 9, 11), (16, 17, 19, 18), (18, 19, 23, 22), (22, 23, 21, 20), (20, 21, 17, 16), (23, 19, 17, 21), (24, 25, 27, 26), (26, 27, 31, 30), (30, 31, 29, 28), (28, 29, 25, 24), (31, 27, 25, 29), (32, 34, 35, 33), (34, 38, 39, 35), (38, 36, 37, 39), (36, 32, 33, 37), (39, 37, 33, 35), (40, 42, 43, 41), (42, 46, 47, 43), (46, 44, 45, 47), (44, 40, 41, 45), (47, 45, 41, 43)])
_uv = me_cube_003.uv_layers.new(name='UVMap')
_uv.uv.foreach_set('vector', [0.375, 0.5, 0.375, 0.5156, 0.625, 0.5156, 0.625, 0.5, 0.375, 0.5, 0.375, 0.5156, 0.625, 0.5156, 0.625, 0.5, 0.375, 0.5, 0.375, 0.5156, 0.625, 0.5156, 0.625, 0.5, 0.375, 0.5938, 0.375, 0.6094, 0.625, 0.6094, 0.625, 0.5938, 0.4583, 0.5156, 0.4583, 0.5469, 0.5, 0.5469, 0.5, 0.5156, 0.375, 0.5, 0.375, 0.5156, 0.625, 0.5156, 0.625, 0.5, 0.375, 0.5, 0.375, 0.5156, 0.625, 0.5156, 0.625, 0.5, 0.375, 0.5, 0.375, 0.5156, 0.625, 0.5156, 0.625, 0.5, 0.375, 0.5, 0.375, 0.5156, 0.625, 0.5156, 0.625, 0.5, 0.3958, 0.5156, 0.3958, 0.5312, 0.625, 0.5312, 0.625, 0.5156, 0.375, 0.5, 0.625, 0.5, 0.625, 0.5156, 0.375, 0.5156, 0.375, 0.5, 0.625, 0.5, 0.625, 0.5156, 0.375, 0.5156, 0.375, 0.5, 0.625, 0.5, 0.625, 0.5156, 0.375, 0.5156, 0.375, 0.5938, 0.625, 0.5938, 0.625, 0.6094, 0.375, 0.6094, 0.4583, 0.5156, 0.5, 0.5156, 0.5, 0.5469, 0.4583, 0.5469, 0.375, 0.5, 0.625, 0.5, 0.625, 0.5156, 0.375, 0.5156, 0.375, 0.5, 0.625, 0.5, 0.625, 0.5156, 0.375, 0.5156, 0.375, 0.5, 0.625, 0.5, 0.625, 0.5156, 0.375, 0.5156, 0.375, 0.5, 0.625, 0.5, 0.625, 0.5156, 0.375, 0.5156, 0.3958, 0.5156, 0.625, 0.5156, 0.625, 0.5312, 0.3958, 0.5312, 0.375, 0.5, 0.375, 0.5156, 0.625, 0.5156, 0.625, 0.5, 0.375, 0.5, 0.375, 0.5156, 0.625, 0.5156, 0.625, 0.5, 0.375, 0.5, 0.375, 0.5156, 0.625, 0.5156, 0.625, 0.5, 0.3958, 0.5938, 0.3958, 0.6094, 0.6458, 0.6094, 0.6458, 0.5938, 0.3542, 0.5, 0.3542, 0.6094, 0.6458, 0.6094, 0.6458, 0.5, 0.375, 0.5, 0.375, 0.5156, 0.625, 0.5156, 0.625, 0.5, 0.375, 0.5, 0.375, 0.5156, 0.625, 0.5156, 0.625, 0.5, 0.375, 0.5, 0.375, 0.5156, 0.625, 0.5156, 0.625, 0.5, 0.3958, 0.5938, 0.3958, 0.6094, 0.6458, 0.6094, 0.6458, 0.5938, 0.3542, 0.5, 0.3542, 0.6094, 0.6458, 0.6094, 0.6458, 0.5])
_ca = me_cube_003.color_attributes.new('Col', 'BYTE_COLOR', 'CORNER')
_ca.data.foreach_set('color', [1.0, 1.0, 1.0, 1.0, 1.0, 1.0, 1.0, 1.0, 1.0, 1.0, 1.0, 1.0, 1.0, 1.0, 1.0, 1.0, 1.0, 1.0, 1.0, 1.0, 1.0, 1.0, 1.0, 1.0, 1.0, 1.0, 1.0, 1.0, 1.0, 1.0, 1.0, 1.0, 1.0, 1.0, 1.0, 1.0, 1.0, 1.0, 1.0, 1.0, 1.0, 1.0, 1.0, 1.0, 1.0, 1.0, 1.0, 1.0, 1.0, 1.0, 1.0, 1.0, 1.0, 1.0, 1.0, 1.0, 1.0, 1.0, 1.0, 1.0, 1.0, 1.0, 1.0, 1.0, 1.0, 1.0, 1.0, 1.0, 1.0, 1.0, 1.0, 1.0, 1.0, 1.0, 1.0, 1.0, 1.0, 1.0, 1.0, 1.0, 1.0, 1.0, 1.0, 1.0, 1.0, 1.0, 1.0, 1.0, 1.0, 1.0, 1.0, 1.0, 1.0, 1.0, 1.0, 1.0, 1.0, 1.0, 1.0, 1.0, 1.0, 1.0, 1.0, 1.0, 1.0, 1.0, 1.0, 1.0, 1.0, 1.0, 1.0, 1.0, 1.0, 1.0, 1.0, 1.0, 1.0, 1.0, 1.0, 1.0, 1.0, 1.0, 1.0, 1.0, 1.0, 1.0, 1.0, 1.0, 1.0, 1.0, 1.0, 1.0, 1.0, 1.0, 1.0, 1.0, 1.0, 1.0, 1.0, 1.0, 1.0, 1.0, 1.0, 1.0, 1.0, 1.0, 1.0, 1.0, 1.0, 1.0, 1.0, 1.0, 1.0, 1.0, 1.0, 1.0, 1.0, 1.0, 1.0, 1.0, 1.0, 1.0, 1.0, 1.0, 1.0, 1.0, 1.0, 1.0, 1.0, 1.0, 1.0, 1.0, 1.0, 1.0, 1.0, 1.0, 1.0, 1.0, 1.0, 1.0, 1.0, 1.0, 1.0, 1.0, 1.0, 1.0, 1.0, 1.0, 1.0, 1.0, 1.0, 1.0, 1.0, 1.0, 1.0, 1.0, 1.0, 1.0, 1.0, 1.0, 1.0, 1.0, 1.0, 1.0, 1.0, 1.0, 1.0, 1.0, 1.0, 1.0, 1.0, 1.0, 1.0, 1.0, 1.0, 1.0, 1.0, 1.0, 1.0, 1.0, 1.0, 1.0, 1.0, 1.0, 1.0, 1.0, 1.0, 1.0, 1.0, 1.0, 1.0, 1.0, 1.0, 1.0, 1.0, 1.0, 1.0, 1.0, 1.0, 1.0, 1.0, 1.0, 1.0, 1.0, 1.0, 1.0, 1.0, 1.0, 1.0, 1.0, 1.0, 1.0, 1.0, 1.0, 1.0, 1.0, 1.0, 1.0, 1.0, 1.0, 1.0, 1.0, 1.0, 1.0, 1.0, 1.0, 1.0, 1.0, 1.0, 1.0, 1.0, 1.0, 1.0, 1.0, 1.0, 1.0, 1.0, 1.0, 1.0, 1.0, 1.0, 1.0, 1.0, 1.0, 1.0, 1.0, 1.0, 1.0, 1.0, 1.0, 1.0, 1.0, 1.0, 1.0, 1.0, 1.0, 1.0, 1.0, 1.0, 1.0, 1.0, 1.0, 1.0, 1.0, 1.0, 1.0, 1.0, 1.0, 1.0, 1.0, 1.0, 1.0, 1.0, 1.0, 1.0, 1.0, 1.0, 1.0, 1.0, 1.0, 1.0, 1.0, 1.0, 1.0, 1.0, 1.0, 1.0, 1.0, 1.0, 1.0, 1.0, 1.0, 1.0, 1.0, 1.0, 1.0, 1.0, 1.0, 1.0, 1.0, 1.0, 1.0, 1.0, 1.0, 1.0, 1.0, 1.0, 1.0, 1.0, 1.0, 1.0, 1.0, 1.0, 1.0, 1.0, 1.0, 1.0, 1.0, 1.0, 1.0, 1.0, 1.0, 1.0, 1.0, 1.0, 1.0, 1.0, 1.0, 1.0, 1.0, 1.0, 1.0, 1.0, 1.0, 1.0, 1.0, 1.0, 1.0, 1.0, 1.0, 1.0, 1.0, 1.0, 1.0, 1.0, 1.0, 1.0, 1.0, 1.0, 1.0, 1.0, 1.0, 1.0, 1.0, 1.0, 1.0, 1.0, 1.0, 1.0, 1.0, 1.0, 1.0, 1.0, 1.0, 1.0, 1.0, 1.0, 1.0, 1.0, 1.0, 1.0, 1.0, 1.0, 1.0, 1.0, 1.0, 1.0, 1.0, 1.0, 1.0, 1.0, 1.0, 1.0, 1.0, 1.0, 1.0, 1.0, 1.0, 1.0, 1.0, 1.0, 1.0, 1.0, 1.0, 1.0, 1.0, 1.0, 1.0, 1.0, 1.0, 1.0, 1.0, 1.0, 1.0, 1.0, 1.0, 1.0, 1.0, 1.0, 1.0, 1.0, 1.0, 1.0, 1.0, 1.0, 1.0, 1.0, 1.0, 1.0, 1.0, 1.0, 1.0, 1.0, 1.0, 1.0, 1.0, 1.0, 1.0, 1.0, 1.0, 1.0, 1.0, 1.0, 1.0, 1.0, 1.0, 1.0, 1.0, 1.0, 1.0])
me_cube_003.materials.append(mat_material_001)
me_cube_003.use_remesh_fix_poles = True
me_cube_003.use_remesh_preserve_attributes = False
me_cube_003.update()

# ---- objects
ob_basetile = bpy.data.objects.new('BaseTile', me_cube_100)
ob_normalwall = bpy.data.objects.new('NormalWall', me_cube)
ob_cornerwall = bpy.data.objects.new('CornerWall', me_cube_001)
ob_paralelwall = bpy.data.objects.new('ParalelWall', me_cube_004)
ob_ushapedwall = bpy.data.objects.new('UShapedWall', me_cube_006)
ob_innercorner1 = bpy.data.objects.new('InnerCorner1', me_cube_007)
ob_innercorner2 = bpy.data.objects.new('InnerCorner2', me_cube_011)
ob_innercorner3 = bpy.data.objects.new('InnerCorner3', me_cube_014)
ob_innercorner4 = bpy.data.objects.new('InnerCorner4', me_cube_016)
ob_doublecorner = bpy.data.objects.new('DoubleCorner', me_cube_018)
ob_innerdiagonal = bpy.data.objects.new('InnerDiagonal', me_cube_020)
ob_walldoubleinner = bpy.data.objects.new('WallDoubleInner', me_cube_022)
ob_wallinnerl = bpy.data.objects.new('WallInnerL', me_cube_024)
ob_wallinnerr = bpy.data.objects.new('WallInnerR', me_cube_025)
ob_mushroom = bpy.data.objects.new('Mushroom', me_cube_026)
ob_dock = bpy.data.objects.new('Dock', me_cube_003)

# ---- transforms, parenting, visibility, modifiers, constraints
ob_basetile.location = (0.0, 0.0, 0.0)
ob_normalwall.location = (0.0, 0.0, -0.5)
ob_cornerwall.location = (0.0, 0.0, -0.5)
ob_paralelwall.location = (0.0, 0.0, -0.5)
ob_paralelwall.rotation_euler = (0.0, -0.0, -3.142)
ob_ushapedwall.location = (0.0, 0.0, -0.5)
ob_ushapedwall.rotation_euler = (0.0, -0.0, -1.571)
ob_innercorner1.location = (0.0, 0.0, 0.0)
ob_innercorner1.rotation_euler = (0.0, -0.0, 4.712)
ob_innercorner2.location = (0.0, 0.0, 0.0)
ob_innercorner2.rotation_euler = (0.0, -0.0, 4.712)
ob_innercorner3.location = (0.0, 0.0, 0.0)
ob_innercorner3.rotation_euler = (0.0, -0.0, 1.571)
ob_innercorner4.location = (0.0, 0.0, 0.0)
ob_innercorner4.rotation_euler = (0.0, -0.0, 4.712)
ob_doublecorner.location = (0.0, 0.0, 0.0)
ob_doublecorner.rotation_euler = (0.0, -0.0, 7.854)
ob_innerdiagonal.location = (0.0, 0.0, 0.0)
ob_innerdiagonal.rotation_euler = (0.0, -0.0, 7.854)
ob_walldoubleinner.location = (0.0, 0.0, -0.5)
ob_walldoubleinner.rotation_euler = (0.0, -0.0, 2.384e-07)
ob_wallinnerl.location = (0.0, 0.0, 0.0)
ob_wallinnerl.rotation_euler = (0.0, -0.0, 3.142)
ob_wallinnerr.location = (0.0, 0.0, 0.0)
ob_wallinnerr.rotation_euler = (0.0, -0.0, 3.142)
ob_mushroom.location = (0.0, 0.0, 0.0)
ob_dock.location = (0.0, 0.0, 0.0)

# ---- collection membership
col_collection.objects.link(ob_basetile)
col_collection.objects.link(ob_normalwall)
col_collection.objects.link(ob_cornerwall)
col_collection.objects.link(ob_paralelwall)
col_collection.objects.link(ob_ushapedwall)
col_collection.objects.link(ob_innercorner1)
col_collection.objects.link(ob_innercorner2)
col_collection.objects.link(ob_innercorner3)
col_collection.objects.link(ob_innercorner4)
col_collection.objects.link(ob_doublecorner)
col_collection.objects.link(ob_innerdiagonal)
col_collection.objects.link(ob_walldoubleinner)
col_collection.objects.link(ob_wallinnerl)
col_collection.objects.link(ob_wallinnerr)
col_collection.objects.link(ob_mushroom)
col_collection.objects.link(ob_dock)

# ---- scene / render settings (as saved in the file)
scene.frame_start = 1; scene.frame_end = 250; scene.frame_set(56)
scene.render.engine = 'BLENDER_EEVEE_NEXT'
scene.cycles.sampling_pattern = 'TABULATED_SOBOL'
scene.cycles.use_light_tree = False
scene.view_settings.view_transform = 'Filmic'
bpy.context.view_layer.update()

# ---- added for rendering (the .blend has no active camera and no usable light): camera, sun
cam_auto = bpy.data.cameras.new('AutoCamera')
cam_auto.lens = 50.0
cam_auto.sensor_width = 36.0
cam_auto.clip_end = 1000.0
ob_auto_camera = bpy.data.objects.new('AutoCamera', cam_auto)
scene.collection.objects.link(ob_auto_camera)
ob_auto_camera.location = (2.45882, -2.95058, 2.09205)
ob_auto_camera.rotation_euler = (1.09748, -7.21219e-08, 0.694738)
scene.camera = ob_auto_camera
light_auto_sun = bpy.data.lights.new('AutoSun', 'SUN')
light_auto_sun.energy = 3.0
light_auto_sun.angle = 0.0523599
ob_auto_sun = bpy.data.objects.new('AutoSun', light_auto_sun)
scene.collection.objects.link(ob_auto_sun)
ob_auto_sun.rotation_euler = (0.872665, 0.174533, 0.523599)
bpy.context.view_layer.update()
